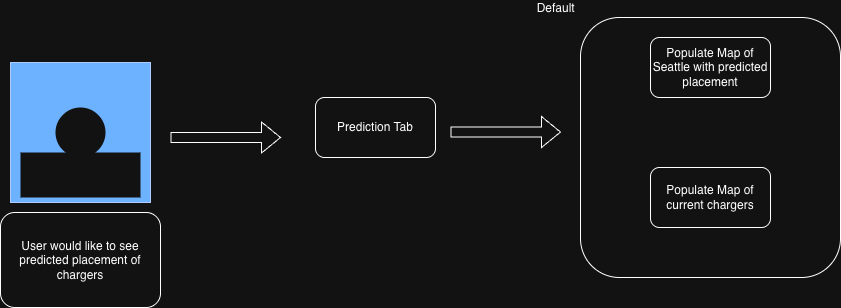

The diagram above was exported from draw.io. Its source (the exported page's mxGraphModel, read from the mxfile embedded in the PNG):
<mxGraphModel dx="860" dy="585" grid="1" gridSize="10" guides="1" tooltips="1" connect="1" arrows="1" fold="1" page="1" pageScale="1" pageWidth="850" pageHeight="1100" math="0" shadow="0">
  <root>
    <mxCell id="0" />
    <mxCell id="1" parent="0" />
    <mxCell id="fj2bz7t2UAw1U7xRxP-2-1" parent="1" style="whiteSpace=wrap;html=1;aspect=fixed;fillColor=#0050ef;fontColor=#ffffff;strokeColor=#001DBC;" value="" vertex="1">
      <mxGeometry height="140" width="140" x="60" y="95" as="geometry" />
    </mxCell>
    <mxCell id="fj2bz7t2UAw1U7xRxP-2-2" parent="1" style="ellipse;shape=doubleEllipse;whiteSpace=wrap;html=1;aspect=fixed;strokeColor=none;" value="" vertex="1">
      <mxGeometry height="50" width="50" x="105" y="140" as="geometry" />
    </mxCell>
    <mxCell id="fj2bz7t2UAw1U7xRxP-2-3" parent="1" style="shape=ext;double=1;rounded=0;whiteSpace=wrap;html=1;strokeColor=none;" value="" vertex="1">
      <mxGeometry height="45" width="120" x="70" y="185" as="geometry" />
    </mxCell>
    <mxCell id="fj2bz7t2UAw1U7xRxP-2-5" edge="1" parent="1" style="shape=flexArrow;endArrow=classic;html=1;rounded=0;" value="">
      <mxGeometry height="50" relative="1" width="50" as="geometry">
        <mxPoint x="220" y="170" as="sourcePoint" />
        <mxPoint x="330.5" y="170" as="targetPoint" />
      </mxGeometry>
    </mxCell>
    <mxCell id="fj2bz7t2UAw1U7xRxP-2-6" parent="1" style="rounded=1;whiteSpace=wrap;html=1;" value="Prediction Tab" vertex="1">
      <mxGeometry height="60" width="120" x="365" y="130" as="geometry" />
    </mxCell>
    <mxCell id="fj2bz7t2UAw1U7xRxP-2-21" parent="1" style="whiteSpace=wrap;html=1;aspect=fixed;strokeColor=default;gradientColor=none;rounded=1;fillColor=none;labelPosition=left;verticalLabelPosition=top;align=right;verticalAlign=bottom;" value="Default&amp;nbsp;" vertex="1">
      <mxGeometry height="260" width="260" x="630" y="50" as="geometry" />
    </mxCell>
    <mxCell id="fj2bz7t2UAw1U7xRxP-2-23" parent="1" style="rounded=1;whiteSpace=wrap;html=1;" value="Populate Map of Seattle with predicted placement" vertex="1">
      <mxGeometry height="60" width="120" x="700" y="70" as="geometry" />
    </mxCell>
    <mxCell id="fj2bz7t2UAw1U7xRxP-2-24" parent="1" style="rounded=1;whiteSpace=wrap;html=1;" value="Populate Map of current chargers" vertex="1">
      <mxGeometry height="60" width="120" x="700" y="200" as="geometry" />
    </mxCell>
    <mxCell id="fj2bz7t2UAw1U7xRxP-2-25" parent="1" style="rounded=1;whiteSpace=wrap;html=1;" value="User would like to see predicted placement of chargers" vertex="1">
      <mxGeometry height="95" width="160" x="50" y="245" as="geometry" />
    </mxCell>
    <mxCell id="fj2bz7t2UAw1U7xRxP-2-29" edge="1" parent="1" style="shape=flexArrow;endArrow=classic;html=1;rounded=0;" value="">
      <mxGeometry height="50" relative="1" width="50" as="geometry">
        <mxPoint x="500" y="164.55" as="sourcePoint" />
        <mxPoint x="610.5" y="164.55" as="targetPoint" />
      </mxGeometry>
    </mxCell>
  </root>
</mxGraphModel>